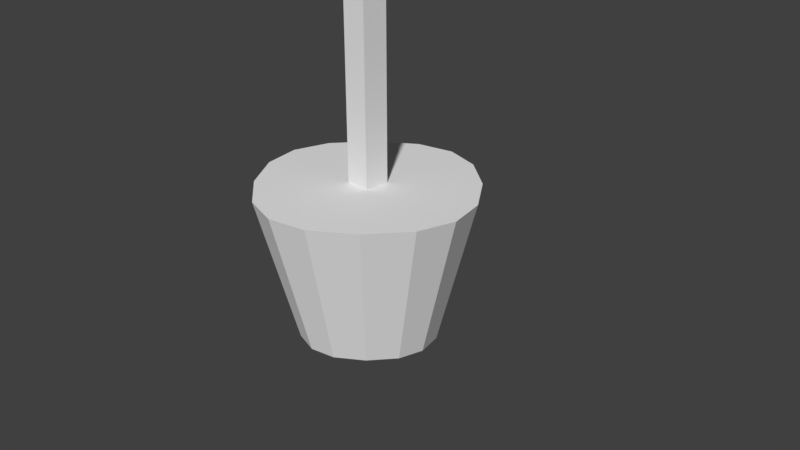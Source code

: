 # Source: Flower_Pot.blend  (saved by Blender 2.78.0; exported with 4.5.12 LTS)
import bpy
from mathutils import Matrix  # noqa: F401  (used for matrix-valued properties, if any)

bpy.ops.wm.read_factory_settings(use_empty=True)
scene = bpy.context.scene
scene.name = 'Scene'

# ---- collections
col_collection_1 = bpy.data.collections.new('Collection 1'); scene.collection.children.link(col_collection_1)

# ---- materials (node trees are filled in below, after node groups)
mat_material = bpy.data.materials.new('Material')
mat_material.alpha_threshold = 0.0
mat_material.use_transparent_shadow = False
mat_material.roughness = 0.5
mat_material.line_color = (0.0, 0.0, 0.0, 1.0)

# ---- material node trees

# ---- world
world_world = bpy.data.worlds.new('World'); scene.world = world_world
world_world.color = (0.05088, 0.05088, 0.05088)
world_world.use_sun_shadow = False
world_world.sun_shadow_jitter_overblur = 0.0
world_world.cycles.sampling_method = 'MANUAL'

# ---- cameras
cam_camera = bpy.data.cameras.new('Camera')
cam_camera.clip_end = 100.0
cam_camera.lens = 35.0
cam_camera.sensor_width = 32.0
cam_camera.sensor_height = 18.0
cam_camera.ortho_scale = 7.314
cam_camera.dof.focus_distance = 0.0
cam_camera.dof.aperture_fstop = 128.0

# ---- meshes
me_cube_001 = bpy.data.meshes.new('Cube.001')
me_cube_001.from_pydata([(-1.0, -1.0, -1.0), (-1.0, -1.0, 28.48), (-1.0, 1.0, -1.0), (-1.0, 1.0, 28.48), (1.0, -1.0, -1.0), (1.0, -1.0, 28.48), (1.0, 1.0, -1.0), (1.0, 1.0, 28.48), (-1.0, -1.0, 25.89), (-1.0, 1.0, 25.89), (-1.0, 1.0, 24.12), (-1.0, -1.0, 24.12), (-18.38, -1.0, 24.12), (-18.38, -1.0, 25.89), (-18.38, 1.0, 25.89), (-18.38, 1.0, 24.12), (-15.0, -1.0, 24.12), (-15.0, 1.0, 24.12), (-14.8, -1.0, 24.12), (-14.8, 1.0, 24.12), (-4.577, -1.0, 24.12), (-4.577, 1.0, 24.12), (-4.377, -1.0, 24.12), (-4.377, 1.0, 24.12), (-15.0, 0.125, 24.12), (-14.8, 0.125, 24.12), (-15.0, -0.125, 24.12), (-14.8, -0.125, 24.12), (-4.577, 0.1, 24.12), (-4.377, 0.1, 24.12), (-4.577, -0.1, 24.12), (-4.377, -0.1, 24.12), (-15.0, -0.125, 22.2), (-15.0, 0.125, 22.2), (-14.8, -0.125, 22.2), (-14.8, 0.125, 22.2), (-4.577, -0.1, 22.2), (-4.577, 0.1, 22.2), (-4.377, -0.1, 22.2), (-4.377, 0.1, 22.2), (-10.39, -0.1125, 22.2), (-10.39, 0.1125, 22.2), (-10.39, -0.1125, 21.95), (-10.39, 0.1125, 21.95), (-14.8, -0.4125, 22.2), (-15.0, -0.4125, 22.2), (-4.375, -0.3875, 22.2), (-4.575, -0.3875, 22.2), (-14.8, -0.4125, 21.95), (-15.0, -0.4125, 21.95), (-4.375, -0.3875, 21.95), (-4.575, -0.3875, 21.95), (-10.39, -0.4, 21.95), (-10.39, -0.4, 22.2), (-14.8, 0.4125, 22.2), (-15.0, 0.4125, 22.2), (-4.376, 0.3875, 22.2), (-4.576, 0.3875, 22.2), (-14.8, 0.4125, 21.95), (-15.0, 0.4125, 21.95), (-4.376, 0.3875, 21.95), (-4.576, 0.3875, 21.95), (-10.39, 0.4, 21.95), (-10.39, 0.4, 22.2), (-15.25, -0.125, 22.2), (-15.25, 0.125, 22.2), (-15.25, -0.125, 21.95), (-15.25, 0.125, 21.95), (-15.25, -0.4125, 21.95), (-15.25, -0.4125, 22.2), (-15.25, 0.4125, 21.95), (-15.25, 0.4125, 22.2), (-4.127, -0.1, 22.2), (-4.127, 0.1, 22.2), (-4.127, -0.1, 21.95), (-4.127, 0.1, 21.95), (-4.126, 0.3875, 22.2), (-4.125, -0.3875, 22.2), (-4.126, 0.3875, 21.95), (-4.125, -0.3875, 21.95), (-15.0, -0.125, 12.73), (-15.0, 0.125, 12.73), (-14.8, -0.125, 12.73), (-14.8, 0.125, 12.73), (-4.577, -0.1, 12.73), (-4.577, 0.1, 12.73), (-4.377, -0.1, 12.73), (-4.377, 0.1, 12.73), (-4.127, 0.1, 12.73), (-4.376, 0.3875, 12.73), (-15.25, -0.125, 12.73), (-15.0, -0.4125, 12.73), (-15.25, -0.4125, 12.73), (-4.126, 0.3875, 12.73), (-10.39, -0.1125, 12.73), (-10.39, 0.1125, 12.73), (-14.8, -0.4125, 12.73), (-4.375, -0.3875, 12.73), (-4.575, -0.3875, 12.73), (-10.39, -0.4, 12.73), (-14.8, 0.4125, 12.73), (-15.0, 0.4125, 12.73), (-4.576, 0.3875, 12.73), (-10.39, 0.4, 12.73), (-15.25, 0.125, 12.73), (-15.25, 0.4125, 12.73), (-4.127, -0.1, 12.73), (-4.125, -0.3875, 12.73)], [], [(8, 1, 3, 9), (2, 10, 9, 3, 7, 6), (6, 7, 5, 4), (4, 5, 1, 8, 11, 0), (2, 6, 4, 0), (7, 3, 1, 5), (8, 9, 14, 13), (0, 11, 10, 2), (12, 13, 14, 15), (11, 8, 13, 12, 16, 18, 20, 22), (17, 24, 26, 16, 12, 15), (9, 10, 23, 21, 19, 17, 15, 14), (27, 18, 16, 26), (21, 28, 30, 20, 18, 27, 25, 19), (31, 22, 20, 30), (10, 11, 22, 31, 29, 23), (19, 25, 24, 17), (26, 24, 33, 32), (23, 29, 28, 21), (31, 30, 36, 38), (36, 37, 41, 40), (79, 50, 97, 107), (29, 31, 38, 39), (27, 26, 32, 34), (25, 27, 34, 35), (28, 29, 39, 37), (30, 28, 37, 36), (24, 25, 35, 33), (70, 59, 101, 105), (52, 48, 96, 99), (78, 75, 88, 93), (49, 45, 69, 68), (50, 51, 98, 97), (60, 56, 76, 78), (68, 66, 90, 92), (51, 52, 99, 98), (40, 41, 43, 42), (40, 34, 44, 53), (58, 62, 103, 100), (48, 49, 91, 96), (38, 36, 47, 46), (39, 38, 72, 73), (35, 34, 40, 41), (46, 47, 51, 50), (44, 45, 49, 48), (51, 47, 53, 52), (44, 48, 52, 53), (61, 60, 89, 102), (62, 61, 102, 103), (59, 58, 100, 101), (60, 78, 93, 89), (34, 32, 45, 44), (36, 40, 53, 47), (57, 56, 60, 61), (55, 54, 58, 59), (57, 61, 62, 63), (58, 54, 63, 62), (49, 68, 92, 91), (41, 37, 57, 63), (33, 35, 54, 55), (35, 41, 63, 54), (75, 74, 106, 88), (37, 39, 56, 57), (64, 65, 67, 66), (67, 65, 71, 70), (64, 66, 68, 69), (33, 55, 71, 65), (45, 32, 64, 69), (55, 59, 70, 71), (74, 79, 107, 106), (32, 33, 65, 64), (73, 72, 74, 75), (73, 75, 78, 76), (74, 72, 77, 79), (56, 39, 73, 76), (67, 70, 105, 104), (46, 50, 79, 77), (38, 46, 77, 72), (66, 67, 104, 90), (87, 85, 102, 89), (83, 82, 80, 81), (87, 86, 84, 85), (83, 81, 101, 100), (82, 94, 99, 96), (94, 84, 98, 99), (82, 83, 95, 94), (85, 84, 94, 95), (81, 80, 90, 104), (80, 91, 92, 90), (80, 82, 96, 91), (84, 86, 97, 98), (87, 89, 93, 88), (85, 95, 103, 102), (95, 83, 100, 103), (101, 81, 104, 105), (86, 87, 88, 106), (97, 86, 106, 107)])
me_cube_001.use_remesh_preserve_volume = False
me_cube_001.use_remesh_preserve_attributes = False
me_cube_001.use_mirror_vertex_groups = False
me_cube_001.update()
me_cube = bpy.data.meshes.new('Cube')
me_cube.from_pydata([(5.122e-08, 1.155e-07, -1.0), (-9.872e-08, -1.714e-07, 1.0), (0.91, -0.3309, -1.0), (0.6618, -0.6618, -1.0), (-0.3309, 0.91, -1.0), (-0.6618, 0.6618, -1.0), (-0.3309, -0.91, -1.0), (-0.6618, -0.6618, -1.0), (-0.91, 0.3309, -1.0), (0.91, 0.3309, -1.0), (0.9927, 8.728e-10, -1.0), (0.3309, 0.91, -1.0), (1.473e-07, 0.9927, -1.0), (-0.91, -0.3309, -1.0), (-0.9927, 7.976e-08, -1.0), (0.3309, -0.91, -1.0), (2.898e-08, -0.9927, -1.0), (0.6618, 0.6618, -1.0), (1.375, -0.5, 1.0), (1.0, -1.0, 1.0), (-0.5, 1.375, 1.0), (-1.0, 1.0, 1.0), (-0.5, -1.375, 1.0), (-1.0, -1.0, 1.0), (-1.375, 0.5, 1.0), (1.375, 0.5, 1.0), (1.5, -5.364e-07, 1.0), (0.5, 1.375, 1.0), (2.384e-07, 1.5, 1.0), (-1.375, -0.5, 1.0), (-1.5, -5.96e-08, 1.0), (0.5, -1.375, 1.0), (-5.364e-07, -1.5, 1.0), (1.0, 1.0, 1.0)], [], [(2, 18, 19, 3), (6, 22, 23, 7), (8, 24, 21, 5), (20, 4, 5, 21), (9, 25, 26, 10), (27, 11, 12, 28), (13, 29, 30, 14), (15, 31, 32, 16), (7, 23, 29, 13), (14, 30, 24, 8), (28, 12, 4, 20), (33, 17, 11, 27), (17, 33, 25, 9), (10, 26, 18, 2), (3, 19, 31, 15), (16, 32, 22, 6), (0, 2, 3), (0, 5, 4), (0, 6, 7), (0, 8, 5), (0, 9, 10), (0, 12, 11), (0, 13, 14), (0, 15, 16), (0, 7, 13), (0, 14, 8), (0, 4, 12), (0, 11, 17), (0, 17, 9), (0, 10, 2), (0, 3, 15), (0, 16, 6), (1, 19, 18), (1, 20, 21), (1, 23, 22), (1, 21, 24), (1, 26, 25), (1, 27, 28), (1, 30, 29), (1, 32, 31), (1, 29, 23), (1, 24, 30), (1, 28, 20), (1, 33, 27), (1, 25, 33), (1, 18, 26), (1, 31, 19), (1, 22, 32)])
me_cube.materials.append(mat_material)
me_cube.use_remesh_preserve_volume = False
me_cube.use_remesh_preserve_attributes = False
me_cube.use_mirror_vertex_groups = False
me_cube.update()

# ---- objects
ob_cube_001 = bpy.data.objects.new('Cube.001', me_cube_001)
ob_cube = bpy.data.objects.new('Cube', me_cube)
ob_camera = bpy.data.objects.new('Camera', cam_camera)

# ---- transforms, parenting, visibility, modifiers, constraints
ob_cube_001.location = (0.0, 0.0, 1.152)
ob_cube_001.scale = (0.1696, 0.17, 0.1696)
ob_cube_001.lineart.crease_threshold = 0.0
ob_cube.location = (0.0, 0.0, 0.0)
ob_cube.lock_rotations_4d = False
ob_cube.empty_display_type = 'ARROWS'
ob_cube.lineart.crease_threshold = 0.0
ob_camera.location = (7.481, -6.508, 5.344)
ob_camera.rotation_euler = (1.109, 0.0, 0.8149)
ob_camera.lock_rotations_4d = False
ob_camera.empty_display_type = 'ARROWS'
ob_camera.color = (0.0, 0.0, 0.0, 0.0)
ob_camera.display_type = 'WIRE'
ob_camera.lineart.crease_threshold = 0.0

# ---- collection membership
col_collection_1.objects.link(ob_cube_001)
col_collection_1.objects.link(ob_cube)
col_collection_1.objects.link(ob_camera)

# ---- scene / render settings (as saved in the file)
scene.camera = ob_camera
scene.frame_start = 1; scene.frame_end = 250; scene.frame_set(1)
scene.render.engine = 'BLENDER_EEVEE_NEXT'
scene.render.resolution_percentage = 50
scene.render.dither_intensity = 0.0
scene.cycles.use_denoising = False
scene.cycles.samples = 128
scene.cycles.sampling_pattern = 'TABULATED_SOBOL'
scene.cycles.light_sampling_threshold = 0.0
scene.cycles.use_adaptive_sampling = False
scene.cycles.use_light_tree = False
scene.cycles.blur_glossy = 0.0
scene.cycles.sample_clamp_indirect = 0.0
scene.view_settings.view_transform = 'Standard'
bpy.context.view_layer.update()

# ---- added for rendering (the .blend has no usable light): sun
light_auto_sun = bpy.data.lights.new('AutoSun', 'SUN')
light_auto_sun.energy = 3.0
light_auto_sun.angle = 0.0523599
ob_auto_sun = bpy.data.objects.new('AutoSun', light_auto_sun)
scene.collection.objects.link(ob_auto_sun)
ob_auto_sun.rotation_euler = (0.872665, 0.174533, 0.523599)
bpy.context.view_layer.update()
